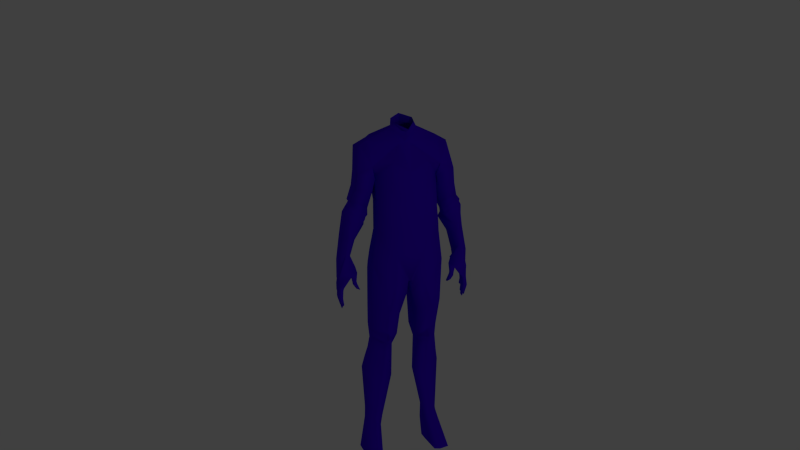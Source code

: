 # Source: human.blend  (saved by Blender 2.71.0; exported with 4.5.12 LTS)
import bpy
from mathutils import Matrix  # noqa: F401  (used for matrix-valued properties, if any)

bpy.ops.wm.read_factory_settings(use_empty=True)
scene = bpy.context.scene
scene.name = 'Scene'

# ---- collections
col_collection_1 = bpy.data.collections.new('Collection 1'); scene.collection.children.link(col_collection_1)
col_collection_10 = bpy.data.collections.new('Collection 10'); scene.collection.children.link(col_collection_10)

# ---- materials (node trees are filled in below, after node groups)
mat_material = bpy.data.materials.new('Material')
mat_material.alpha_threshold = 0.0
mat_material.use_transparent_shadow = False
mat_material.diffuse_color = (0.05024, 0.0, 0.8, 1.0)
mat_material.specular_color = (1.0, 0.9229, 0.1491)
mat_material.roughness = 0.5
mat_material.line_color = (0.0, 0.0, 0.0, 1.0)

# ---- material node trees

# ---- world
world_world = bpy.data.worlds.new('World'); scene.world = world_world
world_world.color = (0.05088, 0.05088, 0.05088)
world_world.use_sun_shadow = False
world_world.sun_shadow_jitter_overblur = 0.0
world_world.cycles.sampling_method = 'MANUAL'
world_world.cycles.sample_map_resolution = 256

# ---- cameras
cam_camera = bpy.data.cameras.new('Camera')
cam_camera.clip_end = 100.0
cam_camera.lens = 35.0
cam_camera.sensor_width = 32.0
cam_camera.sensor_height = 18.0
cam_camera.ortho_scale = 7.314
cam_camera.dof.focus_distance = 0.0
cam_camera.dof.aperture_fstop = 128.0

# ---- lights
light_lamp = bpy.data.lights.new('Lamp', 'POINT')
light_lamp.color = (0.9496, 1.0, 0.8221)
light_lamp.transmission_factor = 0.0
light_lamp.cutoff_distance = 30.0
light_lamp.energy = 500.0
light_lamp.shadow_buffer_clip_start = 1.001
light_lamp.shadow_soft_size = 0.1
light_lamp.shadow_maximum_resolution = 0.006
light_lamp.use_absolute_resolution = True
light_lamp.cycles.use_multiple_importance_sampling = False

# ---- meshes
me_body = bpy.data.meshes.new('Body')
me_body.from_pydata([(0.5471, 0.3767, 4.228), (0.6226, 0.06913, 5.806), (0.0, 0.4865, 3.845), (0.0, 0.2975, 5.959), (0.5429, 0.2285, 5.213), (0.0, 0.5414, 5.31), (0.6045, 0.306, 5.397), (0.2539, 0.4865, 3.889), (0.2357, 0.1142, 6.012), (0.5166, 0.3706, 4.81), (0.0, 0.2119, 5.784), (0.0, 0.5476, 4.942), (0.3124, 0.5486, 5.478), (0.09567, 0.2119, 5.758), (0.2803, 0.5476, 4.916), (0.7666, 0.1517, 5.728), (0.5571, 0.2772, 5.174), (0.854, 0.2772, 5.294), (0.6625, 0.1341, 4.656), (0.9595, 0.1341, 4.775), (1.001, 0.154, 3.856), (1.065, 0.154, 3.849), (0.8847, 0.08182, 3.601), (1.178, 0.08182, 3.439), (0.0, 0.4372, 6.013), (0.1924, 0.09601, 6.107), (0.5166, 0.3828, 4.659), (0.0, 0.5598, 4.686), (0.2741, 0.5598, 4.676), (0.1641, 0.3364, 2.754), (0.5977, -0.01209, 2.154), (0.393, 0.1873, 2.162), (0.7292, -0.2648, 1.558), (0.4077, -0.06452, 1.401), (0.1787, 0.1884, 2.326), (0.6196, -0.01396, 2.368), (0.3784, 0.2485, 2.371), (0.2787, 0.4621, 3.268), (0.2631, 0.5598, 4.248), (0.0, 0.5598, 4.228), (0.541, 0.3828, 4.364), (0.252, 0.1078, 2.12), (0.0, 0.4621, 3.379), (0.03414, 0.4621, 3.388), (0.6255, 0.3156, 3.688), (0.6343, 0.181, 2.894), (0.393, 0.4989, 2.887), (0.04979, 0.3879, 3.12), (0.2085, -0.1115, 1.421), (0.6782, -0.246, 0.5661), (0.5541, -0.08868, 0.5548), (0.3883, -0.127, 0.624), (0.7173, -0.2107, 0.4119), (0.5653, 0.01877, 0.3767), (0.4216, -0.1186, 0.4451), (0.8705, 0.2014, 4.276), (1.019, 0.2014, 4.449), (0.601, 0.2629, 4.97), (0.8696, 0.2772, 5.025), (1.034, 0.154, 4.158), (0.9383, 0.154, 4.088), (0.2199, 0.1431, 2.21), (0.3866, 0.3334, 2.254), (0.6073, -0.01291, 2.248), (0.0, -0.2926, 5.84), (0.5553, -0.1741, 5.841), (0.1924, -0.00217, 6.163), (0.7648, -0.2044, 5.727), (0.854, -0.1233, 5.294), (0.8416, -0.09494, 5.728), (0.6226, -0.07271, 5.85), (0.2012, -0.0004173, 6.048), (0.605, -0.2044, 5.395), (0.0, -0.1686, 6.225), (0.0, -0.1836, 6.097), (0.0, -0.2634, 5.917), (0.0, -0.1902, 6.074), (0.0, -0.3508, 5.764), (0.0, -0.3862, 5.692), (0.146, -0.05249, 6.055), (0.5393, -0.1533, 5.887), (0.1081, -0.08817, 6.06), (0.1425, -0.04531, 6.179), (0.5666, -0.2423, 5.72), (0.5454, -0.2212, 5.215), (0.3996, -0.1819, 5.895), (0.4114, -0.2048, 5.841), (0.149, -0.0479, 6.06), (0.1918, -0.2516, 5.84), (0.1863, -0.2254, 5.907), (0.2705, -0.3234, 5.324), (0.06951, -0.1203, 6.08), (0.05043, -0.1426, 6.067), (0.06645, -0.1111, 6.204), (0.2642, -0.3002, 5.71), (0.0, -0.3862, 5.243), (0.5162, -0.0398, 4.765), (0.06287, -0.1964, 4.885), (0.0, -0.1685, 4.727), (0.5192, -0.0398, 4.243), (0.07979, -0.1419, 4.38), (0.3616, -0.2995, 5.287), (0.257, -0.211, 5.903), (0.09587, -0.09633, 6.073), (0.2646, -0.2361, 5.84), (0.09166, -0.08931, 6.196), (0.3644, -0.281, 5.714), (0.06956, -0.1246, 6.065), (0.2131, -0.1725, 4.845), (0.2324, -0.1181, 4.492), (0.0, -0.2483, 3.878), (0.1541, -0.3113, 3.943), (0.3487, -0.2874, 4.073), (0.6146, -0.03376, 3.788), (0.2709, -0.1362, 4.328), (0.07629, -0.1601, 4.198), (0.5997, -0.03376, 3.879), (0.0, -0.1564, 4.299), (0.0, 0.0839, 3.515), (0.6347, -0.03376, 3.666), (0.2583, -0.1523, 3.471), (0.4529, -0.2287, 3.578), (0.0, -0.0683, 3.639), (0.2211, -0.2849, 3.615), (0.4158, -0.2896, 3.736), (0.6275, -0.03376, 3.709), (0.622, -0.03376, 3.743), (0.3869, -0.3113, 3.858), (0.1922, -0.3116, 3.727), (0.0, -0.1633, 3.738), (0.04344, -0.3425, 5.755), (0.01093, -0.1592, 6.221), (0.008293, -0.1823, 6.073), (0.03154, -0.2858, 5.84), (0.03064, -0.2571, 5.915), (0.04448, -0.3759, 5.632), (0.01143, -0.1732, 6.094), (0.01034, -0.355, 5.184), (0.01312, -0.1641, 4.67), (0.03161, -0.2678, 3.743), (0.01254, -0.157, 4.283), (0.02534, -0.2778, 3.897), (0.04247, -0.1051, 3.495), (0.03636, -0.2099, 3.634), (0.0239, -0.1605, 4.623), (0.01884, -0.3293, 5.136), (0.02082, -0.1647, 6.091), (0.08105, -0.3674, 5.582), (0.07738, -0.1209, 3.491), (0.02285, -0.1575, 4.269), (0.05582, -0.252, 5.914), (0.05748, -0.2803, 5.84), (0.01511, -0.1759, 6.072), (0.01991, -0.1514, 6.218), (0.07916, -0.3357, 5.748), (0.06625, -0.2183, 3.631), (0.04617, -0.2833, 3.904), (0.05759, -0.2749, 3.74), (0.0, 0.1918, 3.378), (0.6463, -0.03376, 3.541), (0.06039, -0.0556, 3.273), (0.4413, -0.2287, 3.45), (0.0, 0.05327, 3.358), (0.0, 0.03746, 3.354), (0.6466, -0.06896, 2.901), (0.1331, -0.1875, 2.72), (0.4126, -0.279, 2.765), (0.6406, -0.1042, 2.493), (0.1633, -0.2227, 2.363), (0.45, -0.2639, 2.388), (0.6102, -0.1192, 2.212), (0.2488, -0.2378, 2.097), (0.4848, -0.2538, 2.212), (0.7203, -0.31, 1.566), (0.2575, -0.3384, 1.41), (0.5732, -0.4701, 1.668), (0.6522, -0.2809, 0.7872), (0.4139, -0.3384, 0.6627), (0.5486, -0.3946, 0.9737), (0.716, -0.2751, 0.4192), (0.4052, -0.3384, 0.3846), (0.5399, -0.4097, 0.456), (0.5094, -0.354, 2.081), (0.2512, -0.2657, 1.906), (0.6408, -0.1471, 2.014), (0.295, -0.3384, 1.231), (0.5673, -0.5123, 1.481), (0.704, -0.3042, 1.346), (0.6752, -0.2397, 1.807), (0.537, -0.4268, 1.896), (0.2539, -0.2972, 1.691), (0.3155, -0.3116, 5.306), (0.2212, -0.2183, 5.905), (0.08251, -0.1085, 6.076), (0.2277, -0.244, 5.84), (0.07889, -0.1004, 6.2), (0.3136, -0.2908, 5.712), (0.05987, -0.1337, 6.066), (0.137, -0.1846, 4.865), (0.1551, -0.1302, 4.436), (0.3171, -0.2627, 3.675), (0.2882, -0.3115, 3.792), (0.2501, -0.2995, 4.007), (0.1723, -0.1483, 4.262), (0.3543, -0.19, 3.524), (0.2483, -0.19, 3.36), (0.271, -0.2326, 2.742), (0.3048, -0.243, 2.375), (0.3705, -0.2773, 2.145), (0.4103, -0.4529, 1.648), (0.4803, -0.3661, 0.8161), (0.4717, -0.3736, 0.4198), (0.3815, -0.3417, 2.017), (0.4236, -0.4836, 1.498), (0.394, -0.3993, 1.855), (0.5695, 0.3592, 4.074), (0.03861, 0.4409, 3.311), (0.261, 0.4795, 3.711), (0.2657, 0.4749, 3.593), (0.5844, 0.3476, 3.971), (0.04159, 0.4268, 3.26), (0.04444, 0.4133, 3.212), (0.5987, 0.3365, 3.872), (0.2702, 0.4705, 3.48), (0.2203, -0.2328, 2.185), (0.4733, -0.2572, 2.271), (0.6203, -0.1142, 2.306), (0.3486, -0.2659, 2.222), (0.521, -0.08322, 0.7461), (0.2234, -0.03644, 1.66), (0.6841, -0.1935, 1.764), (0.4026, 0.02168, 1.662), (0.3476, -0.1235, 0.8042), (0.6345, -0.09185, 1.988), (0.3971, 0.1167, 1.949), (0.2398, 0.04635, 1.924), (0.4752, -0.3705, 0.5838), (0.6896, -0.2775, 0.5714), (0.5435, -0.4035, 0.6702), (0.4088, -0.3384, 0.4996), (0.4429, -0.07034, 1.197), (0.6897, -0.2503, 0.7905), (0.7169, -0.2602, 1.319), (0.2518, -0.1152, 1.229), (0.2347, -0.1327, 1.672), (0.2678, -0.1976, 1.23), (0.0537, 0.2242, 3.177), (0.173, 0.0367, 2.34), (0.22, 0.004397, 2.201), (0.1526, 0.143, 2.742), (0.2508, -0.01975, 2.111), (0.244, -0.06882, 1.917), (0.2266, -0.1952, 1.417), (0.3721, -0.2028, 0.7519), (0.3959, -0.205, 0.5781), (0.4156, -0.1997, 0.4228), (0.02804, 0.2746, 3.264), (0.5571, -0.188, 5.174), (0.5482, 0.0212, 4.917), (0.6625, -0.1597, 4.656), (0.9595, -0.1597, 4.775), (1.11, -0.1597, 4.178), (0.8742, -0.1597, 4.078), (0.5571, 0.0212, 5.174), (0.9767, 0.0212, 3.745), (0.8742, 0.0212, 4.078), (0.707, 0.0212, 4.346), (0.854, 0.03745, 5.294), (0.7854, 0.01884, 5.728), (0.9407, -0.09206, 3.745), (1.187, -0.09206, 3.734), (0.9445, -0.05567, 3.638), (1.178, -0.158, 3.389), (0.8696, 0.0212, 5.025), (0.9595, -0.03544, 4.775), (1.178, 0.0212, 3.389), (0.6046, 0.04785, 5.397), (0.5174, 0.2503, 4.528), (0.5165, 0.2419, 4.796), (0.5437, 0.08749, 5.214), (1.11, 0.0212, 4.178), (1.187, 0.0212, 3.734), (0.6625, 0.0212, 4.656), (0.8847, 0.0212, 3.601), (0.1924, 0.07137, 6.121), (0.6226, 0.03352, 5.817), (0.227, 0.08543, 6.021), (1.074, -0.03544, 4.596), (0.707, -0.1597, 4.346), (1.008, -0.1978, 4.537), (0.5589, -0.1446, 5.039), (0.8696, -0.188, 5.025), (0.8931, -0.2399, 4.576), (0.6889, 0.0212, 4.472), (0.8246, -0.2577, 4.538), (1.028, -0.03544, 4.669), (0.7247, 0.1899, 4.462), (1.013, 0.1899, 4.63), (0.9926, 0.1899, 4.666), (0.7131, 0.1899, 4.509), (1.02, -0.03544, 4.681), (0.8026, -0.2678, 4.567), (0.8798, -0.2526, 4.606), (0.6859, 0.0212, 4.493), (0.6959, 0.01374, 4.446), (1.048, -0.03544, 4.636), (1.021, 0.1965, 4.605), (0.7405, 0.1957, 4.443), (0.6783, 0.0212, 4.546), (0.8674, -0.2208, 4.641), (0.8112, -0.2562, 4.623), (1.0, -0.03544, 4.711), (0.6783, 0.1899, 4.546), (1.0, 0.1899, 4.711), (0.7919, -0.2009, 4.472), (0.9254, -0.2163, 4.565), (0.8545, 0.08182, 3.495), (1.173, 0.08182, 3.374), (1.173, 0.0212, 3.374), (0.8545, 0.0212, 3.495), (0.9563, 0.08182, 3.42), (0.9563, 0.0212, 3.42), (0.8706, 0.08182, 3.341), (0.8706, 0.0212, 3.341), (0.9343, 0.08182, 3.33), (0.9343, 0.0212, 3.33), (0.8625, 0.08182, 3.303), (0.8625, 0.0212, 3.303), (0.9265, 0.08182, 3.275), (0.9265, 0.0212, 3.275), (0.8061, 0.08182, 3.176), (0.8061, 0.0212, 3.176), (0.8754, 0.08182, 3.205), (0.8754, 0.0212, 3.205), (1.173, 0.08182, 3.235), (1.173, 0.0212, 3.235), (1.093, 0.08182, 3.236), (1.093, 0.0212, 3.236), (1.176, 0.08182, 3.199), (1.176, 0.0212, 3.199), (1.109, 0.08182, 3.194), (1.109, 0.0212, 3.194), (1.192, 0.08182, 3.074), (1.192, 0.0212, 3.074), (1.116, 0.08182, 3.085), (1.116, 0.0212, 3.085), (1.177, 0.08182, 3.024), (1.177, 0.0212, 3.024), (1.118, 0.08182, 3.045), (1.118, 0.0212, 3.045), (1.133, 0.08182, 2.893), (1.133, 0.0212, 2.893), (1.101, 0.08182, 2.924), (1.101, 0.0212, 2.924), (1.178, -0.03989, 3.389), (1.178, -0.09751, 3.389), (1.171, 0.01103, 3.363), (1.171, -0.04018, 3.363), (1.182, -0.1027, 3.359), (1.175, -0.1078, 3.353), (1.187, -0.05248, 3.233), (1.187, -0.1047, 3.233), (1.18, -0.04561, 3.172), (1.185, -0.0524, 3.191), (1.185, -0.1185, 3.252), (1.182, -0.0438, 3.04), (1.17, 0.007414, 2.982), (1.181, -0.05274, 3.023), (1.127, -0.04416, 2.842), (1.136, -0.1567, 3.024), (1.182, -0.05248, 3.359), (1.175, -0.1531, 3.353), (1.179, 0.008231, 3.214), (1.179, -0.047, 3.214), (1.185, -0.1594, 3.279), (1.185, -0.1203, 3.279), (1.18, 0.007616, 3.172), (1.185, -0.1046, 3.191), (1.185, -0.1576, 3.252), (1.182, 0.00741, 3.04), (1.19, -0.05214, 3.072), (1.19, -0.1044, 3.072), (1.184, -0.1566, 3.161), (1.184, -0.1175, 3.161), (1.17, -0.0448, 2.982), (1.181, -0.105, 3.023), (1.175, -0.1575, 3.122), (1.175, -0.1185, 3.122), (1.127, 0.007051, 2.841), (1.139, -0.05261, 2.893), (1.139, -0.1048, 2.893), (1.136, -0.1177, 3.024), (1.065, 0.007003, 3.387), (1.065, -0.04018, 3.387), (1.077, -0.05248, 3.382), (1.077, -0.1027, 3.382), (1.088, -0.1531, 3.375), (1.088, -0.1078, 3.375), (1.1, 0.008231, 3.212), (1.1, -0.047, 3.212), (1.108, -0.05248, 3.23), (1.12, -0.1203, 3.278), (1.12, -0.1594, 3.278), (1.108, -0.1047, 3.23), (1.12, 0.00741, 3.046), (1.12, -0.0438, 3.046), (1.129, -0.05214, 3.078), (1.129, -0.1044, 3.078), (1.133, -0.1566, 3.165), (1.133, -0.1175, 3.165), (1.122, 0.007414, 2.993), (1.122, -0.0448, 2.993), (1.133, -0.05274, 3.032), (1.133, -0.105, 3.032), (1.136, -0.1575, 3.13), (1.136, -0.1185, 3.13), (1.107, 0.007051, 2.876), (1.107, -0.04416, 2.877), (1.119, -0.05261, 2.925), (1.119, -0.1048, 2.925), (1.119, -0.1567, 3.048), (1.119, -0.1177, 3.048), (1.112, 0.007616, 3.166), (1.112, -0.04561, 3.166), (1.118, -0.0524, 3.186), (1.118, -0.1046, 3.186), (1.129, -0.1576, 3.247), (1.129, -0.1185, 3.247), (1.017, 0.0212, 3.434), (1.09, -0.1257, 3.432), (0.8832, -0.00442, 3.605), (0.91, -0.03004, 3.617), (1.046, -0.02911, 3.43), (1.069, -0.07595, 3.432), (1.064, -0.09206, 3.74), (1.117, 0.08182, 3.065), (1.117, 0.0212, 3.065), (1.184, 0.08182, 3.049), (1.184, 0.0212, 3.049), (1.176, -0.0443, 3.011), (1.176, 0.007412, 3.011), (1.121, 0.007412, 3.019), (1.121, -0.0443, 3.019), (1.186, -0.1047, 3.212), (1.113, -0.1047, 3.208), (1.113, -0.05244, 3.208), (1.186, -0.05244, 3.212), (1.179, 0.007924, 3.193), (1.106, -0.0463, 3.189), (1.106, 0.007924, 3.189), (1.179, -0.0463, 3.193), (1.186, -0.1047, 3.047), (1.131, -0.05244, 3.055), (1.131, -0.1047, 3.055), (1.186, -0.05244, 3.047), (1.135, -0.1572, 3.141), (1.135, -0.1182, 3.141), (1.178, -0.1182, 3.134), (1.178, -0.1572, 3.134), (0.8665, 0.08182, 3.322), (0.8665, 0.0212, 3.322), (0.9304, 0.08182, 3.302), (0.9304, 0.0212, 3.302), (1.185, -0.1585, 3.266), (1.125, -0.1194, 3.263), (1.125, -0.1585, 3.263), (1.185, -0.1194, 3.266), (1.175, 0.08182, 3.217), (1.175, 0.0212, 3.217), (1.101, 0.0212, 3.215), (1.101, 0.08182, 3.215), (0.7697, 0.2742, 0.001339), (0.5974, 0.3262, -5.05e-05), (0.4943, 0.2936, 0.0007881), (0.7937, -0.2548, 0.0001761), (0.4373, -0.3299, 0.001083), (0.5804, -0.4215, -0.0001295), (0.5122, -0.3719, 0.0008422), (0.4511, -0.1153, 0.0004143), (0.5865, 0.2216, 0.1282), (0.4696, 0.1532, 0.1521), (0.4984, -0.3825, 0.1435), (0.5666, -0.4387, 0.1552), (0.4264, -0.3406, 0.1317), (0.439, -0.144, 0.1442), (0.7518, 0.1091, 0.1411), (0.7672, -0.2617, 0.1428)], [], [(13, 8, 1, 6), (14, 12, 4, 9), (10, 3, 8, 13), (5, 10, 13, 12), (12, 13, 6, 4), (11, 5, 12, 14), (27, 11, 14, 28), (28, 14, 9, 26), (6, 1, 15), (319, 316, 322, 323), (306, 305, 287, 56), (305, 315, 289, 287), (3, 24, 25, 8), (39, 27, 28, 38), (38, 28, 26, 40), (222, 44, 37, 223), (7, 43, 42, 2), (2, 39, 38, 7), (7, 38, 40, 0), (37, 46, 29, 47), (223, 37, 47, 221), (44, 45, 46, 37), (45, 35, 36, 46), (46, 36, 34, 29), (62, 31, 41, 61), (63, 30, 31, 62), (231, 33, 48, 229), (230, 32, 33, 231), (228, 50, 51, 232), (241, 49, 50, 228), (50, 53, 54, 51), (49, 52, 53, 50), (258, 290, 257, 263), (264, 269, 262, 265), (265, 262, 288, 266), (36, 62, 61, 34), (35, 63, 62, 36), (268, 285, 70, 69), (130, 133, 64, 77), (135, 130, 77, 78), (267, 268, 69, 68), (68, 69, 67, 72), (134, 132, 76, 75), (69, 70, 65, 67), (286, 284, 66, 71), (286, 71, 70, 285), (136, 131, 73, 74), (136, 74, 76, 132), (70, 71, 79, 80), (70, 80, 65), (133, 134, 75, 64), (67, 65, 86, 83), (72, 67, 83, 84), (80, 79, 81, 85), (71, 66, 82, 87), (71, 87, 81, 79), (65, 80, 85, 86), (191, 196, 94, 90), (196, 194, 88, 94), (192, 197, 92, 89), (193, 195, 93, 91), (193, 91, 92, 197), (194, 192, 89, 88), (135, 78, 95, 137), (191, 90, 97, 198), (137, 95, 98, 138), (198, 97, 100, 199), (84, 83, 106, 101), (83, 86, 104, 106), (85, 81, 107, 102), (87, 82, 105, 103), (87, 103, 107, 81), (86, 85, 102, 104), (84, 101, 108, 96), (96, 108, 109, 99), (141, 110, 129, 139), (125, 124, 121, 119), (143, 122, 118, 142), (126, 127, 124, 125), (201, 128, 123, 200), (113, 112, 127, 126), (99, 109, 114, 116), (199, 100, 115, 203), (116, 114, 112, 113), (138, 98, 117, 140), (139, 129, 122, 143), (202, 111, 128, 201), (200, 123, 120, 204), (140, 117, 110, 141), (203, 115, 111, 202), (154, 151, 133, 130), (147, 154, 130, 135), (150, 152, 132, 134), (146, 153, 131, 136), (146, 136, 132, 152), (151, 150, 134, 133), (147, 135, 137, 145), (145, 137, 138, 144), (156, 141, 139, 157), (155, 143, 142, 148), (144, 138, 140, 149), (157, 139, 143, 155), (149, 140, 141, 156), (89, 92, 152, 150), (100, 144, 149, 115), (91, 93, 153, 146), (123, 155, 148, 120), (128, 157, 155, 123), (88, 89, 150, 151), (90, 94, 154, 147), (91, 146, 152, 92), (90, 147, 145, 97), (111, 156, 157, 128), (115, 149, 156, 111), (94, 88, 151, 154), (97, 145, 144, 100), (148, 142, 162, 163), (120, 148, 163, 160), (204, 120, 160, 205), (142, 118, 158, 162), (119, 121, 161, 159), (205, 160, 165, 206), (159, 161, 166, 164), (206, 165, 168, 207), (164, 166, 169, 167), (227, 224, 171, 208), (226, 225, 172, 170), (214, 190, 174, 209), (188, 189, 175, 173), (213, 185, 177, 210), (187, 186, 178, 176), (236, 239, 180, 211), (237, 238, 181, 179), (208, 171, 183, 212), (170, 172, 182, 184), (173, 175, 186, 187), (212, 183, 190, 214), (184, 182, 189, 188), (209, 174, 185, 213), (101, 106, 196, 191), (106, 104, 194, 196), (102, 107, 197, 192), (103, 105, 195, 193), (103, 193, 197, 107), (104, 102, 192, 194), (101, 191, 198, 108), (108, 198, 199, 109), (127, 201, 200, 124), (109, 199, 203, 114), (112, 202, 201, 127), (124, 200, 204, 121), (114, 203, 202, 112), (121, 204, 205, 161), (161, 205, 206, 166), (166, 206, 207, 169), (225, 227, 208, 172), (189, 214, 209, 175), (186, 213, 210, 178), (238, 236, 211, 181), (172, 208, 212, 182), (182, 212, 214, 189), (175, 209, 213, 186), (0, 215, 217, 7), (7, 217, 216, 43), (217, 218, 220, 216), (215, 219, 218, 217), (219, 222, 223, 218), (218, 223, 221, 220), (277, 26, 9, 278), (278, 9, 4, 279), (99, 40, 26, 277), (40, 99, 0), (116, 215, 0, 99), (113, 219, 215, 116), (219, 113, 126, 222), (222, 126, 125, 44), (44, 125, 119), (159, 44, 119), (164, 45, 44, 159), (167, 35, 45, 164), (207, 168, 224, 227), (167, 169, 225, 226), (169, 207, 227, 225), (210, 177, 239, 236), (63, 226, 170, 30), (226, 63, 35, 167), (30, 233, 234, 31), (176, 178, 238, 237), (31, 234, 235, 41), (233, 230, 231, 234), (234, 231, 229, 235), (32, 242, 240, 33), (178, 210, 236, 238), (240, 228, 232, 243), (33, 240, 243, 48), (188, 230, 233, 184), (242, 241, 228, 240), (230, 188, 173, 32), (184, 233, 30, 170), (187, 242, 32, 173), (242, 187, 176, 241), (237, 49, 241, 176), (179, 52, 49, 237), (246, 47, 29, 249), (249, 29, 34, 247), (248, 224, 168, 247), (248, 61, 41, 250), (251, 183, 171, 250), (244, 190, 183, 251), (244, 229, 48, 252), (245, 185, 174, 252), (245, 243, 232, 253), (253, 232, 51, 254), (254, 51, 54, 255), (256, 221, 47, 246), (221, 256, 163, 220), (220, 163, 216), (216, 163, 43), (43, 163, 42), (160, 246, 249, 165), (165, 249, 247, 168), (61, 248, 247, 34), (224, 248, 250, 171), (235, 251, 250, 41), (229, 244, 251, 235), (190, 244, 252, 174), (243, 245, 252, 48), (185, 245, 253, 177), (177, 253, 254, 239), (239, 254, 255, 180), (163, 256, 246, 160), (315, 314, 288, 289), (59, 21, 20, 60), (261, 262, 269, 434, 270), (57, 258, 263, 16), (280, 261, 270, 281), (273, 58, 17, 267), (282, 259, 290, 258), (20, 264, 265, 60), (99, 277, 278, 96), (58, 19, 18, 57), (281, 270, 272, 355, 354, 275), (289, 288, 262, 261), (283, 430, 431, 271, 269, 264), (276, 72, 84, 279), (6, 276, 279, 4), (60, 55, 56, 59), (273, 274, 19, 58), (291, 290, 259, 260), (16, 17, 58, 57), (434, 269, 271, 429), (96, 278, 279, 84), (20, 21, 23, 22), (312, 18, 19, 313), (287, 289, 261, 280), (308, 310, 259, 282), (60, 265, 266, 55), (15, 1, 285, 268), (17, 15, 268, 267), (8, 25, 284, 286), (8, 286, 285, 1), (59, 280, 281, 21), (291, 273, 267, 68), (18, 282, 258, 57), (21, 281, 275, 23), (22, 283, 264, 20), (291, 260, 274, 273), (56, 287, 280, 59), (312, 308, 282, 18), (257, 290, 291, 68), (307, 304, 293, 296), (307, 296, 297, 306), (302, 301, 294, 292), (17, 6, 15), (263, 276, 6, 16), (276, 263, 257, 72), (304, 314, 294, 293), (298, 300, 295, 297), (72, 257, 68), (300, 302, 292, 295), (16, 6, 17), (296, 299, 298, 297), (293, 294, 301, 303), (296, 293, 303, 299), (309, 310, 301, 302), (313, 311, 300, 298), (311, 309, 302, 300), (295, 292, 315, 305), (292, 294, 314, 315), (299, 303, 308, 312), (266, 288, 314, 304), (274, 260, 309, 311), (55, 307, 306, 56), (19, 274, 311, 313), (303, 301, 310, 308), (299, 312, 313, 298), (260, 259, 310, 309), (297, 295, 305, 306), (55, 266, 304, 307), (321, 320, 336, 337), (22, 23, 317, 320, 316), (275, 428, 283, 319, 321, 318), (275, 318, 317, 23), (319, 283, 22, 316), (460, 459, 326, 327), (316, 320, 324, 322), (321, 319, 323, 325), (320, 321, 325, 324), (327, 326, 330, 331), (459, 461, 328, 326), (462, 460, 327, 329), (461, 462, 329, 328), (332, 333, 331, 330), (328, 329, 333, 332), (326, 328, 332, 330), (329, 327, 331, 333), (469, 470, 340, 341), (318, 321, 337, 335), (317, 318, 335, 334), (320, 317, 334, 336), (341, 340, 344, 345), (468, 469, 341, 339), (467, 468, 339, 338), (470, 467, 338, 340), (436, 435, 348, 349), (340, 338, 342, 344), (339, 341, 345, 343), (338, 339, 343, 342), (349, 348, 352, 353), (435, 437, 346, 348), (438, 436, 349, 347), (437, 438, 347, 346), (353, 352, 350, 351), (346, 347, 351, 350), (348, 346, 350, 352), (347, 349, 353, 351), (354, 357, 356, 275), (457, 458, 386, 387), (396, 402, 374, 371), (453, 451, 381, 407), (390, 385, 413, 419), (390, 419, 418, 389), (465, 426, 378, 463), (381, 377, 425, 407), (378, 426, 408, 382), (417, 411, 410, 416), (441, 410, 411, 442), (423, 422, 404, 405), (449, 422, 423, 448), (393, 392, 398, 399), (379, 404, 422, 376), (449, 398, 372, 447), (419, 413, 412, 418), (452, 453, 407, 406), (406, 407, 425, 424), (444, 445, 424, 425), (403, 395, 394, 400), (401, 402, 396, 397), (464, 427, 426, 465), (426, 427, 409, 408), (456, 409, 383, 457), (455, 456, 415, 414), (391, 421, 415, 387), (414, 415, 421, 420), (455, 458, 382, 408), (393, 432, 428, 392), (433, 432, 394, 395), (397, 396, 429, 433), (428, 432, 430, 283), (433, 431, 430, 432), (431, 433, 429, 271), (429, 272, 270, 434), (428, 275, 356, 392), (354, 355, 358, 370), (355, 272, 371, 359), (357, 373, 372, 356), (370, 358, 361, 360), (359, 371, 374, 375), (450, 362, 376, 447), (446, 443, 377, 363), (466, 463, 378, 364), (362, 365, 379, 376), (363, 377, 381, 380), (364, 378, 382, 383), (439, 384, 366, 440), (454, 451, 385, 367), (367, 385, 390, 389), (387, 386, 369, 391), (410, 366, 388, 416), (395, 403, 361, 358), (369, 420, 421, 391), (444, 443, 361, 403), (368, 417, 416, 388), (384, 411, 417, 368), (439, 442, 411, 384), (365, 362, 423, 405), (448, 450, 373, 399), (393, 399, 373, 357), (440, 366, 410, 441), (392, 356, 372, 398), (368, 388, 366, 384), (394, 370, 360, 400), (445, 400, 360, 446), (380, 406, 424, 363), (452, 406, 380, 454), (389, 418, 412, 367), (397, 359, 375, 401), (464, 401, 375, 466), (427, 364, 383, 409), (369, 386, 414, 420), (357, 354, 432, 393), (370, 394, 432, 354), (433, 395, 358, 355), (359, 397, 433, 355), (371, 272, 429, 396), (345, 344, 435, 436), (344, 342, 437, 435), (343, 345, 436, 438), (342, 343, 438, 437), (380, 381, 451, 454), (404, 441, 442, 405), (413, 385, 451, 453), (415, 456, 457, 387), (365, 405, 442, 439), (365, 439, 440, 379), (379, 440, 441, 404), (383, 382, 458, 457), (412, 452, 454, 367), (408, 409, 456, 455), (412, 413, 453, 452), (401, 464, 465, 402), (325, 323, 460, 462), (414, 386, 458, 455), (334, 335, 468, 467), (402, 465, 463, 374), (403, 400, 445, 444), (427, 464, 466, 364), (375, 374, 463, 466), (425, 377, 443, 444), (423, 362, 450, 448), (360, 361, 443, 446), (424, 445, 446, 363), (398, 449, 448, 399), (373, 450, 447, 372), (422, 449, 447, 376), (336, 334, 467, 470), (322, 324, 461, 459), (335, 337, 469, 468), (324, 325, 462, 461), (337, 336, 470, 469), (323, 322, 459, 460), (480, 479, 472, 473), (482, 481, 477, 476), (481, 483, 475, 477), (484, 480, 473, 478), (483, 484, 478, 475), (479, 485, 471, 472), (485, 486, 474, 471), (486, 482, 476, 474), (54, 53, 479, 480), (181, 211, 481, 482), (211, 180, 483, 481), (255, 54, 480, 484), (180, 255, 484, 483), (53, 52, 485, 479), (52, 179, 486, 485), (179, 181, 482, 486)])
me_body.polygons.foreach_set('use_smooth', [True] * 467)
me_body.materials.append(mat_material)
me_body.use_remesh_preserve_volume = False
me_body.use_remesh_preserve_attributes = False
me_body.use_mirror_vertex_groups = False
me_body.update()

# ---- objects
ob_body = bpy.data.objects.new('Body', me_body)
ob_camera = bpy.data.objects.new('Camera', cam_camera)
ob_lamp = bpy.data.objects.new('Lamp', light_lamp)

# ---- transforms, parenting, visibility, modifiers, constraints
ob_body.location = (0.0, 0.0, 0.0)
ob_body.color = (1.0, 0.0, 0.03409, 1.0)
ob_body.lineart.crease_threshold = 0.0
_m = ob_body.modifiers.new('Mirror', 'MIRROR')
_m.use_clip = True
_m = ob_body.modifiers.new('Subsurf', 'SUBSURF')
_m.show_render = False
_m.uv_smooth = 'PRESERVE_CORNERS'
_m.quality = 2
_m.show_only_control_edges = False
ob_camera.location = (4.232, 14.36, 7.995)
ob_camera.rotation_euler = (7.61, 0.01082, 2.855)
ob_camera.lock_rotations_4d = False
ob_camera.empty_display_type = 'ARROWS'
ob_camera.color = (0.0, 0.0, 0.0, 0.0)
ob_camera.display_type = 'WIRE'
ob_camera.lineart.crease_threshold = 0.0
ob_lamp.location = (-6.283, 17.74, 9.587)
ob_lamp.rotation_euler = (0.6503, 0.05522, 1.866)
ob_lamp.lock_rotations_4d = False
ob_lamp.empty_display_type = 'ARROWS'
ob_lamp.color = (0.0, 0.0, 0.0, 0.0)
ob_lamp.lineart.crease_threshold = 0.0

# ---- collection membership
col_collection_1.objects.link(ob_body)
col_collection_10.objects.link(ob_camera)
col_collection_10.objects.link(ob_lamp)

# ---- scene / render settings (as saved in the file)
scene.camera = ob_camera
scene.frame_start = 1; scene.frame_end = 250; scene.frame_set(1)
scene.render.engine = 'BLENDER_EEVEE_NEXT'
scene.render.image_settings.color_mode = 'RGB'
scene.render.image_settings.compression = 90
scene.render.resolution_percentage = 50
scene.render.dither_intensity = 0.0
scene.render.bake_margin = 2
scene.render.bake_bias = 0.0
scene.cycles.use_denoising = False
scene.cycles.samples = 10
scene.cycles.sampling_pattern = 'TABULATED_SOBOL'
scene.cycles.light_sampling_threshold = 0.0
scene.cycles.use_adaptive_sampling = False
scene.cycles.use_light_tree = False
scene.cycles.blur_glossy = 0.0
scene.cycles.volume_bounces = 1
scene.cycles.pixel_filter_type = 'GAUSSIAN'
scene.cycles.sample_clamp_indirect = 0.0
scene.view_settings.view_transform = 'Standard'
bpy.context.view_layer.update()
